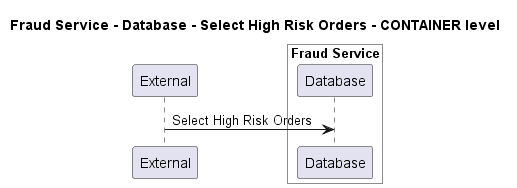

The diagram above was rendered by PlantUML. Its source (embedded in the PNG):
@startuml
!pragma layout smetana

title Fraud Service - Database - Select High Risk Orders - CONTAINER level

participant "External" as C4InterFlow.SoftwareSystems.ExternalSystem

box "Fraud Service" #White
    participant "Database" as ECommercePlatform.SoftwareSystems.FraudService.Containers.Database
end box


C4InterFlow.SoftwareSystems.ExternalSystem -> ECommercePlatform.SoftwareSystems.FraudService.Containers.Database : Select High Risk Orders


@enduml